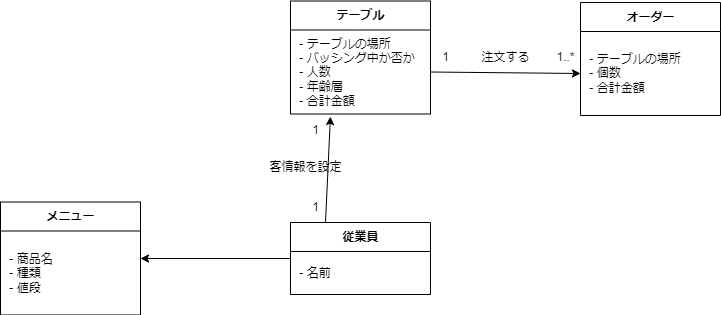

The diagram above was exported from draw.io. Its source (the exported page's mxGraphModel, read from the mxfile embedded in the PNG):
<mxGraphModel dx="911" dy="549" grid="1" gridSize="10" guides="1" tooltips="1" connect="1" arrows="1" fold="1" page="1" pageScale="1" pageWidth="827" pageHeight="1169" math="0" shadow="0">
  <root>
    <mxCell id="0" />
    <mxCell id="1" parent="0" />
    <mxCell id="2" value="テーブル" style="swimlane;fontStyle=1;align=center;verticalAlign=middle;childLayout=stackLayout;horizontal=1;startSize=29;horizontalStack=0;resizeParent=1;resizeParentMax=0;resizeLast=0;collapsible=0;marginBottom=0;html=1;" vertex="1" parent="1">
      <mxGeometry x="300" y="258.5" width="140" height="113" as="geometry" />
    </mxCell>
    <mxCell id="3" value="&amp;nbsp;- テーブルの場所&lt;br&gt;&amp;nbsp;- バッシング中か否か&lt;br&gt;&amp;nbsp;- 人数&lt;br&gt;&amp;nbsp;- 年齢層&lt;br&gt;&amp;nbsp;- 合計金額" style="text;html=1;strokeColor=none;fillColor=none;align=left;verticalAlign=middle;spacingLeft=4;spacingRight=4;overflow=hidden;rotatable=0;points=[[0,0.5],[1,0.5]];portConstraint=eastwest;" vertex="1" parent="2">
      <mxGeometry y="29" width="140" height="84" as="geometry" />
    </mxCell>
    <mxCell id="4" style="edgeStyle=none;html=1;exitX=1;exitY=0.5;exitDx=0;exitDy=0;entryX=0;entryY=0.5;entryDx=0;entryDy=0;" edge="1" parent="1" source="3" target="6">
      <mxGeometry relative="1" as="geometry">
        <mxPoint x="510" y="330" as="targetPoint" />
      </mxGeometry>
    </mxCell>
    <mxCell id="5" value="オーダー" style="swimlane;fontStyle=1;align=center;verticalAlign=middle;childLayout=stackLayout;horizontal=1;startSize=29;horizontalStack=0;resizeParent=1;resizeParentMax=0;resizeLast=0;collapsible=0;marginBottom=0;html=1;" vertex="1" parent="1">
      <mxGeometry x="590" y="260" width="140" height="113" as="geometry" />
    </mxCell>
    <mxCell id="6" value="&amp;nbsp;- テーブルの場所&lt;br&gt;&amp;nbsp;- 個数&lt;br&gt;&amp;nbsp;- 合計金額" style="text;html=1;strokeColor=none;fillColor=none;align=left;verticalAlign=middle;spacingLeft=4;spacingRight=4;overflow=hidden;rotatable=0;points=[[0,0.5],[1,0.5]];portConstraint=eastwest;" vertex="1" parent="5">
      <mxGeometry y="29" width="140" height="84" as="geometry" />
    </mxCell>
    <mxCell id="8" value="1" style="text;html=1;align=center;verticalAlign=middle;resizable=0;points=[];autosize=1;strokeColor=none;fillColor=none;" vertex="1" parent="1">
      <mxGeometry x="440" y="300" width="30" height="30" as="geometry" />
    </mxCell>
    <mxCell id="9" value="1..*" style="text;html=1;align=center;verticalAlign=middle;resizable=0;points=[];autosize=1;strokeColor=none;fillColor=none;" vertex="1" parent="1">
      <mxGeometry x="555" y="300" width="40" height="30" as="geometry" />
    </mxCell>
    <mxCell id="10" value="注文する" style="text;html=1;align=center;verticalAlign=middle;resizable=0;points=[];autosize=1;strokeColor=none;fillColor=none;" vertex="1" parent="1">
      <mxGeometry x="480" y="300" width="70" height="30" as="geometry" />
    </mxCell>
    <mxCell id="17" style="edgeStyle=none;html=1;exitX=0.25;exitY=0;exitDx=0;exitDy=0;entryX=0.285;entryY=1.031;entryDx=0;entryDy=0;entryPerimeter=0;" edge="1" parent="1" source="11" target="3">
      <mxGeometry relative="1" as="geometry" />
    </mxCell>
    <mxCell id="21" style="edgeStyle=none;html=1;exitX=0;exitY=0.5;exitDx=0;exitDy=0;entryX=1;entryY=0.5;entryDx=0;entryDy=0;" edge="1" parent="1" source="11" target="19">
      <mxGeometry relative="1" as="geometry" />
    </mxCell>
    <mxCell id="11" value="従業員" style="swimlane;fontStyle=1;align=center;verticalAlign=middle;childLayout=stackLayout;horizontal=1;startSize=29;horizontalStack=0;resizeParent=1;resizeParentMax=0;resizeLast=0;collapsible=0;marginBottom=0;html=1;" vertex="1" parent="1">
      <mxGeometry x="300" y="480" width="140" height="72" as="geometry" />
    </mxCell>
    <mxCell id="12" value="&amp;nbsp;- 名前" style="text;html=1;strokeColor=none;fillColor=none;align=left;verticalAlign=middle;spacingLeft=4;spacingRight=4;overflow=hidden;rotatable=0;points=[[0,0.5],[1,0.5]];portConstraint=eastwest;" vertex="1" parent="11">
      <mxGeometry y="29" width="140" height="43" as="geometry" />
    </mxCell>
    <mxCell id="14" value="1" style="text;html=1;align=center;verticalAlign=middle;resizable=0;points=[];autosize=1;strokeColor=none;fillColor=none;" vertex="1" parent="1">
      <mxGeometry x="310" y="450" width="30" height="30" as="geometry" />
    </mxCell>
    <mxCell id="15" value="1" style="text;html=1;align=center;verticalAlign=middle;resizable=0;points=[];autosize=1;strokeColor=none;fillColor=none;" vertex="1" parent="1">
      <mxGeometry x="310" y="373" width="30" height="30" as="geometry" />
    </mxCell>
    <mxCell id="18" value="客情報を設定" style="text;html=1;align=center;verticalAlign=middle;resizable=0;points=[];autosize=1;strokeColor=none;fillColor=none;" vertex="1" parent="1">
      <mxGeometry x="265" y="410" width="100" height="30" as="geometry" />
    </mxCell>
    <mxCell id="19" value="メニュー" style="swimlane;fontStyle=1;align=center;verticalAlign=middle;childLayout=stackLayout;horizontal=1;startSize=29;horizontalStack=0;resizeParent=1;resizeParentMax=0;resizeLast=0;collapsible=0;marginBottom=0;html=1;" vertex="1" parent="1">
      <mxGeometry x="10" y="459.5" width="140" height="113" as="geometry" />
    </mxCell>
    <mxCell id="20" value="&amp;nbsp;- 商品名&lt;br&gt;&amp;nbsp;- 種類&lt;br&gt;&amp;nbsp;- 値段" style="text;html=1;strokeColor=none;fillColor=none;align=left;verticalAlign=middle;spacingLeft=4;spacingRight=4;overflow=hidden;rotatable=0;points=[[0,0.5],[1,0.5]];portConstraint=eastwest;" vertex="1" parent="19">
      <mxGeometry y="29" width="140" height="84" as="geometry" />
    </mxCell>
  </root>
</mxGraphModel>